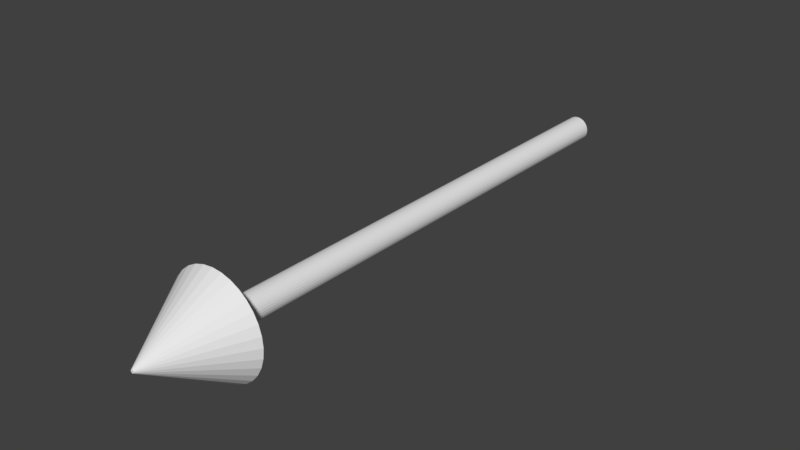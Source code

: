 # Source: arrow.blend  (saved by Blender 2.78.0; exported with 4.5.12 LTS)
import bpy
from mathutils import Matrix  # noqa: F401  (used for matrix-valued properties, if any)

bpy.ops.wm.read_factory_settings(use_empty=True)
scene = bpy.context.scene
scene.name = 'Scene'

# ---- collections
col_collection_1 = bpy.data.collections.new('Collection 1'); scene.collection.children.link(col_collection_1)

# ---- world
world_world = bpy.data.worlds.new('World'); scene.world = world_world
world_world.color = (0.05088, 0.05088, 0.05088)
world_world.use_sun_shadow = False
world_world.sun_shadow_jitter_overblur = 0.0
world_world.cycles.sampling_method = 'MANUAL'

# ---- meshes
me_cylinder = bpy.data.meshes.new('Cylinder')
me_cylinder.from_pydata([(-1.144e-06, 0.1249, -2.58), (4.138e-07, 0.1249, 2.578), (0.02436, 0.1225, -2.58), (0.02436, 0.1225, 2.578), (0.04779, 0.1154, -2.58), (0.04779, 0.1154, 2.578), (0.06938, 0.1038, -2.58), (0.06938, 0.1038, 2.578), (0.0883, 0.0883, -2.58), (0.0883, 0.0883, 2.578), (0.1038, 0.06938, -2.58), (0.1038, 0.06938, 2.578), (0.1154, 0.04779, -2.58), (0.1154, 0.04779, 2.578), (0.1225, 0.02436, -2.58), (0.1225, 0.02436, 2.578), (0.1249, 4.737e-07, -2.58), (0.1249, 1.031e-07, 2.578), (0.1225, -0.02436, -2.58), (0.1225, -0.02436, 2.578), (0.1154, -0.04779, -2.58), (0.1154, -0.04779, 2.578), (0.1038, -0.06938, -2.58), (0.1038, -0.06938, 2.578), (0.0883, -0.0883, -2.58), (0.0883, -0.0883, 2.578), (0.06938, -0.1038, -2.58), (0.06938, -0.1038, 2.578), (0.04779, -0.1154, -2.58), (0.04779, -0.1154, 2.578), (0.02436, -0.1225, -2.58), (0.02436, -0.1225, 2.578), (-1.185e-06, -0.1249, -2.58), (3.731e-07, -0.1249, 2.578), (-0.02436, -0.1225, -2.58), (-0.02436, -0.1225, 2.578), (-0.04779, -0.1154, -2.58), (-0.04779, -0.1154, 2.578), (-0.06938, -0.1038, -2.58), (-0.06938, -0.1038, 2.578), (-0.0883, -0.0883, -2.58), (-0.0883, -0.0883, 2.578), (-0.1038, -0.06938, -2.58), (-0.1038, -0.06938, 2.578), (-0.1154, -0.04779, -2.58), (-0.1154, -0.04779, 2.578), (-0.1225, -0.02436, -2.58), (-0.1225, -0.02436, 2.578), (-0.1249, 5.848e-07, -2.58), (-0.1249, 2.142e-07, 2.578), (-0.1225, 0.02436, -2.58), (-0.1225, 0.02436, 2.578), (-0.1154, 0.04779, -2.58), (-0.1154, 0.04779, 2.578), (-0.1038, 0.06938, -2.58), (-0.1038, 0.06938, 2.578), (-0.0883, 0.0883, -2.58), (-0.0883, 0.0883, 2.578), (-0.06938, 0.1038, -2.58), (-0.06938, 0.1038, 2.578), (-0.04779, 0.1154, -2.58), (-0.04779, 0.1154, 2.578), (-0.02436, 0.1225, -2.58), (-0.02436, 0.1225, 2.578), (0.09544, 0.4798, 2.42), (3.369e-07, 0.4892, 2.42), (0.1872, 0.4519, 2.42), (0.2718, 0.4067, 2.42), (0.3459, 0.3459, 2.42), (0.4067, 0.2718, 2.42), (0.4519, 0.1872, 2.42), (0.4798, 0.09544, 2.42), (0.4892, 2.374e-08, 2.42), (0.4798, -0.09544, 2.42), (0.4519, -0.1872, 2.42), (0.4067, -0.2718, 2.42), (0.3459, -0.3459, 2.42), (0.2718, -0.4067, 2.42), (0.1872, -0.4519, 2.42), (0.09544, -0.4798, 2.42), (1.775e-07, -0.4892, 2.42), (-0.09544, -0.4798, 2.42), (-0.1872, -0.4519, 2.42), (-0.2718, -0.4067, 2.42), (-0.3459, -0.3459, 2.42), (-0.4067, -0.2718, 2.42), (-0.4519, -0.1872, 2.42), (-0.4798, -0.09543, 2.42), (-0.4892, 4.592e-07, 2.42), (-0.4798, 0.09544, 2.42), (-0.4519, 0.1872, 2.42), (-0.4067, 0.2718, 2.42), (-0.3459, 0.3459, 2.42), (-0.2718, 0.4067, 2.42), (-0.1872, 0.4519, 2.42), (-0.09543, 0.4798, 2.42), (0.003092, 0.01554, 3.203), (6.122e-07, 0.01585, 3.203), (0.006065, 0.01464, 3.203), (0.008805, 0.01318, 3.203), (0.01121, 0.01121, 3.203), (0.01318, 0.008804, 3.203), (0.01464, 0.006064, 3.203), (0.01554, 0.003092, 3.203), (0.01585, 1.024e-07, 3.203), (0.01554, -0.003091, 3.203), (0.01464, -0.006064, 3.203), (0.01318, -0.008804, 3.203), (0.01121, -0.01121, 3.203), (0.008805, -0.01318, 3.203), (0.006065, -0.01464, 3.203), (0.003092, -0.01554, 3.203), (6.07e-07, -0.01585, 3.203), (-0.003091, -0.01554, 3.203), (-0.006064, -0.01464, 3.203), (-0.008803, -0.01318, 3.203), (-0.0112, -0.01121, 3.203), (-0.01318, -0.008804, 3.203), (-0.01464, -0.006064, 3.203), (-0.01554, -0.003091, 3.203), (-0.01585, 1.165e-07, 3.203), (-0.01554, 0.003092, 3.203), (-0.01464, 0.006064, 3.203), (-0.01318, 0.008804, 3.203), (-0.0112, 0.01121, 3.203), (-0.008803, 0.01318, 3.203), (-0.006064, 0.01464, 3.203), (-0.003091, 0.01554, 3.203)], [], [(0, 1, 3, 2), (2, 3, 5, 4), (4, 5, 7, 6), (6, 7, 9, 8), (8, 9, 11, 10), (10, 11, 13, 12), (12, 13, 15, 14), (14, 15, 17, 16), (16, 17, 19, 18), (18, 19, 21, 20), (20, 21, 23, 22), (22, 23, 25, 24), (24, 25, 27, 26), (26, 27, 29, 28), (28, 29, 31, 30), (30, 31, 33, 32), (32, 33, 35, 34), (34, 35, 37, 36), (36, 37, 39, 38), (38, 39, 41, 40), (40, 41, 43, 42), (42, 43, 45, 44), (44, 45, 47, 46), (46, 47, 49, 48), (48, 49, 51, 50), (50, 51, 53, 52), (52, 53, 55, 54), (54, 55, 57, 56), (56, 57, 59, 58), (58, 59, 61, 60), (35, 33, 80, 81), (60, 61, 63, 62), (62, 63, 1, 0), (0, 2, 4, 6, 8, 10, 12, 14, 16, 18, 20, 22, 24, 26, 28, 30, 32, 34, 36, 38, 40, 42, 44, 46, 48, 50, 52, 54, 56, 58, 60, 62), (86, 85, 117, 118), (53, 51, 89, 90), (9, 7, 67, 68), (27, 25, 76, 77), (45, 43, 85, 86), (63, 61, 94, 95), (19, 17, 72, 73), (37, 35, 81, 82), (55, 53, 90, 91), (11, 9, 68, 69), (29, 27, 77, 78), (47, 45, 86, 87), (3, 1, 65, 64), (1, 63, 95, 65), (21, 19, 73, 74), (39, 37, 82, 83), (57, 55, 91, 92), (13, 11, 69, 70), (31, 29, 78, 79), (49, 47, 87, 88), (5, 3, 64, 66), (23, 21, 74, 75), (41, 39, 83, 84), (59, 57, 92, 93), (15, 13, 70, 71), (33, 31, 79, 80), (51, 49, 88, 89), (7, 5, 66, 67), (25, 23, 75, 76), (43, 41, 84, 85), (61, 59, 93, 94), (17, 15, 71, 72), (96, 97, 127, 126, 125, 124, 123, 122, 121, 120, 119, 118, 117, 116, 115, 114, 113, 112, 111, 110, 109, 108, 107, 106, 105, 104, 103, 102, 101, 100, 99, 98), (73, 72, 104, 105), (87, 86, 118, 119), (74, 73, 105, 106), (88, 87, 119, 120), (75, 74, 106, 107), (89, 88, 120, 121), (76, 75, 107, 108), (90, 89, 121, 122), (77, 76, 108, 109), (91, 90, 122, 123), (78, 77, 109, 110), (64, 65, 97, 96), (92, 91, 123, 124), (79, 78, 110, 111), (66, 64, 96, 98), (93, 92, 124, 125), (80, 79, 111, 112), (67, 66, 98, 99), (94, 93, 125, 126), (81, 80, 112, 113), (68, 67, 99, 100), (95, 94, 126, 127), (82, 81, 113, 114), (69, 68, 100, 101), (65, 95, 127, 97), (83, 82, 114, 115), (70, 69, 101, 102), (84, 83, 115, 116), (71, 70, 102, 103), (85, 84, 116, 117), (72, 71, 103, 104)])
me_cylinder.use_remesh_preserve_volume = False
me_cylinder.use_remesh_preserve_attributes = False
me_cylinder.use_mirror_vertex_groups = False
me_cylinder.update()

# ---- objects
ob_cylinder = bpy.data.objects.new('Cylinder', me_cylinder)

# ---- transforms, parenting, visibility, modifiers, constraints
ob_cylinder.location = (0.0, 0.0, 0.0)
ob_cylinder.rotation_euler = (1.571, 2.22e-16, 2.22e-16)
ob_cylinder.lineart.crease_threshold = 0.0

# ---- collection membership
col_collection_1.objects.link(ob_cylinder)

# ---- scene / render settings (as saved in the file)
scene.frame_start = 1; scene.frame_end = 250; scene.frame_set(1)
scene.render.engine = 'BLENDER_EEVEE_NEXT'
scene.render.resolution_percentage = 50
scene.render.dither_intensity = 0.0
scene.cycles.use_denoising = False
scene.cycles.samples = 128
scene.cycles.sampling_pattern = 'TABULATED_SOBOL'
scene.cycles.light_sampling_threshold = 0.0
scene.cycles.use_adaptive_sampling = False
scene.cycles.use_light_tree = False
scene.cycles.blur_glossy = 0.0
scene.cycles.sample_clamp_indirect = 0.0
scene.view_settings.view_transform = 'Standard'
bpy.context.view_layer.update()

# ---- added for rendering (the .blend has no active camera and no usable light): camera, sun
cam_auto = bpy.data.cameras.new('AutoCamera')
cam_auto.lens = 50.0
cam_auto.sensor_width = 36.0
cam_auto.clip_end = 1000.0
ob_auto_camera = bpy.data.objects.new('AutoCamera', cam_auto)
scene.collection.objects.link(ob_auto_camera)
ob_auto_camera.location = (5.50238, -6.91441, 4.40191)
ob_auto_camera.rotation_euler = (1.09748, -7.21219e-08, 0.694738)
scene.camera = ob_auto_camera
light_auto_sun = bpy.data.lights.new('AutoSun', 'SUN')
light_auto_sun.energy = 3.0
light_auto_sun.angle = 0.0523599
ob_auto_sun = bpy.data.objects.new('AutoSun', light_auto_sun)
scene.collection.objects.link(ob_auto_sun)
ob_auto_sun.rotation_euler = (0.872665, 0.174533, 0.523599)
bpy.context.view_layer.update()
